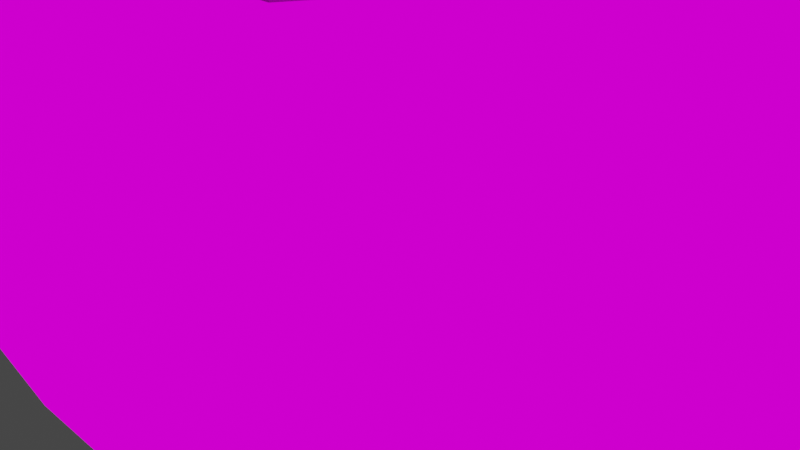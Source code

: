 # Source: grenade.blend  (saved by Blender 3.6.13; exported with 4.5.12 LTS)
import bpy
from mathutils import Matrix  # noqa: F401  (used for matrix-valued properties, if any)

bpy.ops.wm.read_factory_settings(use_empty=True)
scene = bpy.context.scene
scene.name = 'Scene'

# ---- collections
col_collection = bpy.data.collections.new('Collection'); scene.collection.children.link(col_collection)

# ---- images (referenced by path relative to the original .blend; pixels are not part of the script)
import os
ASSET_DIR = os.environ.get("B2B_ASSET_DIR", "")  # directory of the original .blend (textures are referenced by path, not embedded)
HERE = os.path.dirname(os.path.abspath(__file__))  # packed textures are extracted next to this script under _unpacked/

def load_image(name, relpath, width, height, colorspace="sRGB"):
    """Load a texture the original file referenced (path relative to the .blend, or extracted next to this script)."""
    p = next((c for c in (os.path.join(HERE, relpath), os.path.join(ASSET_DIR, relpath)) if relpath and os.path.exists(c)), "")
    if p:
        img = bpy.data.images.load(p, check_existing=True)
        img.name = name
    else:  # same state as the original file: an image datablock whose file is absent (Cycles renders it pink)
        img = bpy.data.images.new(name, width, height)
        img.source = "FILE"
        img.filepath = "//" + (relpath or name)
    img.colorspace_settings.name = colorspace
    return img
img_grenade_0 = load_image('grenade_0', 'grenade_0.png', 1024, 1024, 'sRGB')
img_pipe_png = load_image('pipe.png', 'pipe.png', 1024, 1024, 'sRGB')
img_grenade_1_png = load_image('grenade_1.png', 'grenade_1.png', 1024, 1024, 'sRGB')
img_grenade_2_png = load_image('grenade_2.png', 'grenade_2.png', 1024, 1024, 'sRGB')
img_grenade_3_png = load_image('grenade_3.png', 'grenade_3.png', 1024, 1024, 'sRGB')
img_grenade_4_png = load_image('grenade_4.png', 'grenade_4.png', 1024, 1024, 'sRGB')
img_flashgren_0_png = load_image('flashgren_0.png', 'flashgren_0.png', 1024, 1024, 'sRGB')
img_flashgren_1_png = load_image('flashgren_1.png', 'flashgren_1.png', 1024, 1024, 'sRGB')
img_flashgren_2_png = load_image('flashgren_2.png', 'flashgren_2.png', 1024, 1024, 'sRGB')
img_flashgren_3_png = load_image('flashgren_3.png', 'flashgren_3.png', 1024, 1024, 'sRGB')
img_flashgren_4_png = load_image('flashgren_4.png', 'flashgren_4.png', 1024, 1024, 'sRGB')

# ---- materials (node trees are filled in below, after node groups)
mat_grenade = bpy.data.materials.new('grenade')
mat_grenade.use_transparent_shadow = False
mat_grenade.diffuse_color = (1.0, 1.0, 1.0, 1.0)
mat_grenade.roughness = 1.0
mat_grenade.specular_intensity = 0.0
mat_grenade.metallic = 1.0
mat_pipe = bpy.data.materials.new('pipe')
mat_pipe.use_transparent_shadow = False
mat_pipe.diffuse_color = (1.0, 1.0, 1.0, 1.0)
mat_pipe.roughness = 1.0
mat_pipe.specular_intensity = 0.0
mat_pipe.metallic = 1.0
mat_grenade_blue = bpy.data.materials.new('grenade_blue')
mat_grenade_blue.use_transparent_shadow = False
mat_grenade_red = bpy.data.materials.new('grenade_red')
mat_grenade_red.use_transparent_shadow = False
mat_grenade_yellow = bpy.data.materials.new('grenade_yellow')
mat_grenade_yellow.use_transparent_shadow = False
mat_grenade_green = bpy.data.materials.new('grenade_green')
mat_grenade_green.use_transparent_shadow = False
mat_flashgren = bpy.data.materials.new('flashgren')
mat_flashgren.use_transparent_shadow = False
mat_flashgren_blue = bpy.data.materials.new('flashgren.blue')
mat_flashgren_blue.use_transparent_shadow = False
mat_flashgren_red = bpy.data.materials.new('flashgren.red')
mat_flashgren_red.use_transparent_shadow = False
mat_flashgren_yellow = bpy.data.materials.new('flashgren.yellow')
mat_flashgren_yellow.use_transparent_shadow = False
mat_flashgren_green = bpy.data.materials.new('flashgren.green')
mat_flashgren_green.use_transparent_shadow = False

# ---- material node trees
mat_grenade.use_nodes = True; mat_grenade.node_tree.nodes.clear()
_N = mat_grenade.node_tree.nodes; _L = mat_grenade.node_tree.links
n0 = _N.new('ShaderNodeOutputMaterial'); n0.name = 'Material Output'; n0.location = (200, 0)
n1 = _N.new('ShaderNodeEmission'); n1.name = 'Emission'; n1.location = (0, 0)
n2 = _N.new('ShaderNodeTexImage'); n2.name = 'Image Texture'; n2.location = (-300, 0)
n2.image = img_grenade_0
n2.interpolation = 'Closest'
_L.new(n2.outputs[0], n1.inputs[0])
_L.new(n1.outputs[0], n0.inputs[0])
n0.is_active_output = True
mat_pipe.use_nodes = True; mat_pipe.node_tree.nodes.clear()
_N = mat_pipe.node_tree.nodes; _L = mat_pipe.node_tree.links
n0 = _N.new('ShaderNodeOutputMaterial'); n0.name = 'Material Output'; n0.location = (200, 0)
n1 = _N.new('ShaderNodeEmission'); n1.name = 'Emission'; n1.location = (0, 0)
n2 = _N.new('ShaderNodeTexImage'); n2.name = 'Image Texture'; n2.location = (-300, 0)
n2.image = img_pipe_png
n2.interpolation = 'Closest'
_L.new(n2.outputs[0], n1.inputs[0])
_L.new(n1.outputs[0], n0.inputs[0])
n0.is_active_output = True
mat_grenade_blue.use_nodes = True; mat_grenade_blue.node_tree.nodes.clear()
_N = mat_grenade_blue.node_tree.nodes; _L = mat_grenade_blue.node_tree.links
n0 = _N.new('ShaderNodeBsdfPrincipled'); n0.name = 'Principled BSDF'; n0.location = (10, 300)
n0.distribution = 'GGX'
n0.subsurface_method = 'RANDOM_WALK_SKIN'
n0.inputs[3].default_value = 1.45
n0.inputs[27].default_value = (0.0, 0.0, 0.0, 1.0)
n0.inputs[28].default_value = 1.0
n1 = _N.new('ShaderNodeOutputMaterial'); n1.name = 'Material Output'; n1.location = (300, 300)
n2 = _N.new('ShaderNodeTexImage'); n2.name = 'Image Texture'; n2.location = (-280, 280)
n2.image = img_grenade_1_png
n2.interpolation = 'Closest'
_L.new(n0.outputs[0], n1.inputs[0])
_L.new(n2.outputs[0], n0.inputs[0])
n1.is_active_output = True
mat_grenade_red.use_nodes = True; mat_grenade_red.node_tree.nodes.clear()
_N = mat_grenade_red.node_tree.nodes; _L = mat_grenade_red.node_tree.links
n0 = _N.new('ShaderNodeBsdfPrincipled'); n0.name = 'Principled BSDF'; n0.location = (10, 300)
n0.distribution = 'GGX'
n0.subsurface_method = 'RANDOM_WALK_SKIN'
n0.inputs[3].default_value = 1.45
n0.inputs[27].default_value = (0.0, 0.0, 0.0, 1.0)
n0.inputs[28].default_value = 1.0
n1 = _N.new('ShaderNodeOutputMaterial'); n1.name = 'Material Output'; n1.location = (300, 300)
n2 = _N.new('ShaderNodeTexImage'); n2.name = 'Image Texture'; n2.location = (-280, 280)
n2.image = img_grenade_2_png
n2.interpolation = 'Closest'
_L.new(n0.outputs[0], n1.inputs[0])
_L.new(n2.outputs[0], n0.inputs[0])
n1.is_active_output = True
mat_grenade_yellow.use_nodes = True; mat_grenade_yellow.node_tree.nodes.clear()
_N = mat_grenade_yellow.node_tree.nodes; _L = mat_grenade_yellow.node_tree.links
n0 = _N.new('ShaderNodeBsdfPrincipled'); n0.name = 'Principled BSDF'; n0.location = (10, 300)
n0.distribution = 'GGX'
n0.subsurface_method = 'RANDOM_WALK_SKIN'
n0.inputs[3].default_value = 1.45
n0.inputs[27].default_value = (0.0, 0.0, 0.0, 1.0)
n0.inputs[28].default_value = 1.0
n1 = _N.new('ShaderNodeOutputMaterial'); n1.name = 'Material Output'; n1.location = (300, 300)
n2 = _N.new('ShaderNodeTexImage'); n2.name = 'Image Texture'; n2.location = (-280, 280)
n2.image = img_grenade_3_png
n2.interpolation = 'Closest'
_L.new(n0.outputs[0], n1.inputs[0])
_L.new(n2.outputs[0], n0.inputs[0])
n1.is_active_output = True
mat_grenade_green.use_nodes = True; mat_grenade_green.node_tree.nodes.clear()
_N = mat_grenade_green.node_tree.nodes; _L = mat_grenade_green.node_tree.links
n0 = _N.new('ShaderNodeBsdfPrincipled'); n0.name = 'Principled BSDF'; n0.location = (10, 300)
n0.distribution = 'GGX'
n0.subsurface_method = 'RANDOM_WALK_SKIN'
n0.inputs[3].default_value = 1.45
n0.inputs[27].default_value = (0.0, 0.0, 0.0, 1.0)
n0.inputs[28].default_value = 1.0
n1 = _N.new('ShaderNodeOutputMaterial'); n1.name = 'Material Output'; n1.location = (300, 300)
n2 = _N.new('ShaderNodeTexImage'); n2.name = 'Image Texture'; n2.location = (-280, 280)
n2.image = img_grenade_4_png
n2.interpolation = 'Closest'
_L.new(n0.outputs[0], n1.inputs[0])
_L.new(n2.outputs[0], n0.inputs[0])
n1.is_active_output = True
mat_flashgren.use_nodes = True; mat_flashgren.node_tree.nodes.clear()
_N = mat_flashgren.node_tree.nodes; _L = mat_flashgren.node_tree.links
n0 = _N.new('ShaderNodeBsdfPrincipled'); n0.name = 'Principled BSDF'; n0.location = (10, 300)
n0.distribution = 'GGX'
n0.subsurface_method = 'RANDOM_WALK_SKIN'
n0.inputs[3].default_value = 1.45
n0.inputs[27].default_value = (0.0, 0.0, 0.0, 1.0)
n0.inputs[28].default_value = 1.0
n1 = _N.new('ShaderNodeOutputMaterial'); n1.name = 'Material Output'; n1.location = (300, 300)
n2 = _N.new('ShaderNodeTexImage'); n2.name = 'Image Texture'; n2.location = (-280, 280)
n2.image = img_flashgren_0_png
_L.new(n0.outputs[0], n1.inputs[0])
_L.new(n2.outputs[0], n0.inputs[0])
n1.is_active_output = True
mat_flashgren_blue.use_nodes = True; mat_flashgren_blue.node_tree.nodes.clear()
_N = mat_flashgren_blue.node_tree.nodes; _L = mat_flashgren_blue.node_tree.links
n0 = _N.new('ShaderNodeBsdfPrincipled'); n0.name = 'Principled BSDF'; n0.location = (10, 300)
n0.distribution = 'GGX'
n0.subsurface_method = 'RANDOM_WALK_SKIN'
n0.inputs[3].default_value = 1.45
n0.inputs[27].default_value = (0.0, 0.0, 0.0, 1.0)
n0.inputs[28].default_value = 1.0
n1 = _N.new('ShaderNodeOutputMaterial'); n1.name = 'Material Output'; n1.location = (300, 300)
n2 = _N.new('ShaderNodeTexImage'); n2.name = 'Image Texture'; n2.location = (-280, 280)
n2.image = img_flashgren_1_png
_L.new(n0.outputs[0], n1.inputs[0])
_L.new(n2.outputs[0], n0.inputs[0])
n1.is_active_output = True
mat_flashgren_red.use_nodes = True; mat_flashgren_red.node_tree.nodes.clear()
_N = mat_flashgren_red.node_tree.nodes; _L = mat_flashgren_red.node_tree.links
n0 = _N.new('ShaderNodeBsdfPrincipled'); n0.name = 'Principled BSDF'; n0.location = (10, 300)
n0.distribution = 'GGX'
n0.subsurface_method = 'RANDOM_WALK_SKIN'
n0.inputs[3].default_value = 1.45
n0.inputs[27].default_value = (0.0, 0.0, 0.0, 1.0)
n0.inputs[28].default_value = 1.0
n1 = _N.new('ShaderNodeOutputMaterial'); n1.name = 'Material Output'; n1.location = (300, 300)
n2 = _N.new('ShaderNodeTexImage'); n2.name = 'Image Texture'; n2.location = (-280, 280)
n2.image = img_flashgren_2_png
_L.new(n0.outputs[0], n1.inputs[0])
_L.new(n2.outputs[0], n0.inputs[0])
n1.is_active_output = True
mat_flashgren_yellow.use_nodes = True; mat_flashgren_yellow.node_tree.nodes.clear()
_N = mat_flashgren_yellow.node_tree.nodes; _L = mat_flashgren_yellow.node_tree.links
n0 = _N.new('ShaderNodeBsdfPrincipled'); n0.name = 'Principled BSDF'; n0.location = (10, 300)
n0.distribution = 'GGX'
n0.subsurface_method = 'RANDOM_WALK_SKIN'
n0.inputs[3].default_value = 1.45
n0.inputs[27].default_value = (0.0, 0.0, 0.0, 1.0)
n0.inputs[28].default_value = 1.0
n1 = _N.new('ShaderNodeOutputMaterial'); n1.name = 'Material Output'; n1.location = (300, 300)
n2 = _N.new('ShaderNodeTexImage'); n2.name = 'Image Texture'; n2.location = (-280, 280)
n2.image = img_flashgren_3_png
_L.new(n0.outputs[0], n1.inputs[0])
_L.new(n2.outputs[0], n0.inputs[0])
n1.is_active_output = True
mat_flashgren_green.use_nodes = True; mat_flashgren_green.node_tree.nodes.clear()
_N = mat_flashgren_green.node_tree.nodes; _L = mat_flashgren_green.node_tree.links
n0 = _N.new('ShaderNodeBsdfPrincipled'); n0.name = 'Principled BSDF'; n0.location = (10, 300)
n0.distribution = 'GGX'
n0.subsurface_method = 'RANDOM_WALK_SKIN'
n0.inputs[3].default_value = 1.45
n0.inputs[27].default_value = (0.0, 0.0, 0.0, 1.0)
n0.inputs[28].default_value = 1.0
n1 = _N.new('ShaderNodeOutputMaterial'); n1.name = 'Material Output'; n1.location = (300, 300)
n2 = _N.new('ShaderNodeTexImage'); n2.name = 'Image Texture'; n2.location = (-280, 280)
n2.image = img_flashgren_4_png
_L.new(n0.outputs[0], n1.inputs[0])
_L.new(n2.outputs[0], n0.inputs[0])
n1.is_active_output = True

# ---- world
world_world = bpy.data.worlds.new('World'); scene.world = world_world
world_world.use_nodes = True; world_world.node_tree.nodes.clear()
_N = world_world.node_tree.nodes; _L = world_world.node_tree.links
n0 = _N.new('ShaderNodeOutputWorld'); n0.name = 'World Output'; n0.location = (300, 300)
n1 = _N.new('ShaderNodeBackground'); n1.name = 'Background'; n1.location = (10, 300)
n1.inputs[0].default_value = (0.05088, 0.05088, 0.05088, 1.0)
_L.new(n1.outputs[0], n0.inputs[0])
n0.is_active_output = True
world_world.color = (0.05088, 0.05088, 0.05088)
world_world.use_sun_shadow = False
world_world.sun_shadow_jitter_overblur = 0.0

# ---- cameras
cam_camera = bpy.data.cameras.new('Camera')
cam_camera.clip_end = 100.0
cam_camera.ortho_scale = 7.314

# ---- lights
light_light = bpy.data.lights.new('Light', 'POINT')
light_light.transmission_factor = 0.0
light_light.energy = 1000.0
light_light.shadow_soft_size = 0.1
light_light.shadow_maximum_resolution = 0.006
light_light.use_absolute_resolution = True

# ---- meshes
me_grenade = bpy.data.meshes.new('grenade')
me_grenade.from_pydata([(8.664, 1.79, -1.877), (9.678, -0.04366, -0.04366), (8.664, 2.518, -0.04366), (5.919, 3.711, -0.04366), (5.919, 2.576, 2.547), (-3.15, 3.653, -0.04366), (-3.15, 2.576, -2.634), (5.919, 3.711, -0.04366), (8.664, -0.04366, -2.634), (5.919, -3.711, -0.04366), (8.664, -2.634, -0.04366), (5.919, -2.663, -2.634), (-3.15, -0.04366, -3.711), (5.919, 2.576, -2.634), (8.664, -1.877, 1.79), (8.664, -0.04366, 2.547), (8.664, 1.79, 1.79), (5.919, -0.04366, 3.711), (-3.15, -0.04366, -3.711), (-3.15, -2.663, -2.634), (5.919, -0.04366, -3.711), (8.664, -1.877, -1.877), (8.664, -0.04366, -2.634), (-3.15, -3.711, -0.04366), (5.919, -2.663, -2.634), (5.919, 2.576, -2.634), (-3.15, -2.663, 2.547), (5.919, -3.711, -0.04366), (-3.15, -0.04366, 2.547), (-5.536, -0.04366, 2.547), (-3.15, 1.79, 1.79), (5.919, -2.663, 2.547), (-3.15, -0.04366, 3.711), (5.919, -2.663, 2.547), (5.919, -0.04366, -3.711), (-3.15, 2.576, 2.547), (5.919, -0.04366, 3.711), (5.919, 2.576, 2.547), (-3.15, 2.576, 2.547), (-3.15, -2.663, 2.547), (-3.15, -2.663, -2.634), (-3.15, -2.634, -0.04366), (-5.536, -2.634, -0.04366), (-3.15, -1.877, 1.79), (-5.536, -1.877, -1.877), (-5.536, 1.79, -1.877), (-5.536, 1.79, 1.79), (-3.15, 2.518, -0.04366), (-5.536, 2.518, -0.04366), (-3.15, 1.79, -1.877), (-5.536, 1.79, -1.877), (-3.15, -0.04366, -2.634), (-3.15, -1.877, -1.877), (-5.536, -1.877, -1.877), (-5.536, 1.79, 1.79), (-5.536, -0.04366, -2.634), (-3.15, -0.04366, -2.634), (-5.536, -1.877, 1.79), (5.919, -0.04366, -3.711), (5.919, -0.04366, -3.711), (-3.15, 2.576, -2.634), (-3.15, 3.653, -0.04366), (-3.15, -0.04366, -3.711), (-3.15, -3.711, -0.04366), (-3.15, -0.04366, 3.711), (-5.536, 2.518, -0.04366), (-5.536, -0.04366, -2.634), (-5.536, -2.634, -0.04366), (-5.536, -1.877, 1.79), (-5.536, -0.04366, 2.547), (-5.536, -0.04366, -2.634)], [], [(0, 2, 1), (0, 25, 3, 2), (48, 47, 49, 50), (0, 1, 8), (10, 14, 31, 9), (6, 5, 7, 13), (15, 14, 1), (2, 3, 4, 16), (12, 6, 13, 58), (14, 10, 1), (10, 9, 11, 21), (19, 18, 20, 24), (21, 22, 1), (23, 19, 24, 27), (54, 30, 47, 48), (16, 4, 17, 15), (26, 23, 27, 33), (22, 21, 11, 59), (16, 15, 1), (32, 26, 33, 36), (2, 16, 1), (15, 17, 31, 14), (35, 32, 36, 37), (10, 21, 1), (57, 43, 28, 29), (50, 49, 51, 70), (53, 55, 56, 52), (42, 41, 43, 57), (8, 34, 25, 0), (53, 52, 41, 42), (29, 28, 30, 54), (40, 63, 39, 64, 38, 61, 60, 62), (46, 65, 45, 66, 44, 67, 68, 69), (5, 35, 37, 7)])
me_grenade.polygons.foreach_set('use_smooth', [1, 1, 1, 1, 1, 1, 1, 1, 1, 1, 1, 1, 1, 1, 1, 1, 1, 1, 1, 1, 1, 1, 1, 1, 1, 1, 1, 1, 1, 1, 1, 0, 0, 1])
me_grenade.polygons.foreach_set('material_index', [2, 2, 2, 2, 2, 2, 2, 2, 2, 2, 2, 2, 2, 2, 2, 2, 2, 2, 2, 2, 2, 2, 2, 2, 2, 2, 2, 2, 2, 2, 2, 2, 2, 2])
_uv = me_grenade.uv_layers.new(name='grenade')
_uv.uv.foreach_set('vector', [0.49, 0.61, 0.44, 0.58, 0.52, 0.49, 0.49, 0.61, 0.42, 0.7, 0.37, 0.64, 0.44, 0.58, 0.74, 0.49, 0.62, 0.49, 0.62, 0.41, 0.74, 0.41, 0.49, 0.61, 0.52, 0.49, 0.57, 0.63, 0.44, 0.38, 0.41, 0.43, 0.35, 0.39, 0.38, 0.33, 0.04, 0.87, 0.04, 0.74, 0.33, 0.74, 0.33, 0.87, 0.41, 0.49, 0.41, 0.43, 0.52, 0.49, 0.44, 0.58, 0.37, 0.64, 0.34, 0.58, 0.41, 0.54, 0.04, 1.0, 0.04, 0.87, 0.33, 0.87, 0.33, 1.0, 0.41, 0.43, 0.44, 0.38, 0.52, 0.49, 0.44, 0.38, 0.38, 0.33, 0.43, 0.27, 0.49, 0.35, 0.04, 0.12, 0.04, 0.0, 0.33, 0.0, 0.33, 0.12, 0.49, 0.35, 0.57, 0.34, 0.52, 0.49, 0.04, 0.24, 0.04, 0.12, 0.33, 0.12, 0.33, 0.24, 0.74, 0.57, 0.62, 0.57, 0.62, 0.49, 0.74, 0.49, 0.41, 0.54, 0.34, 0.58, 0.33, 0.49, 0.41, 0.49, 0.04, 0.36, 0.04, 0.24, 0.33, 0.24, 0.33, 0.36, 0.57, 0.34, 0.49, 0.35, 0.43, 0.27, 0.5, 0.2, 0.41, 0.54, 0.41, 0.49, 0.52, 0.49, 0.04, 0.49, 0.04, 0.36, 0.33, 0.36, 0.33, 0.49, 0.44, 0.58, 0.41, 0.54, 0.52, 0.49, 0.41, 0.49, 0.33, 0.49, 0.35, 0.39, 0.41, 0.43, 0.04, 0.61, 0.04, 0.49, 0.33, 0.49, 0.33, 0.61, 0.44, 0.38, 0.49, 0.35, 0.52, 0.49, 0.74, 0.72, 0.62, 0.72, 0.62, 0.64, 0.74, 0.64, 0.74, 0.41, 0.62, 0.41, 0.62, 0.33, 0.74, 0.33, 0.74, 0.88, 0.74, 0.95, 0.62, 0.95, 0.62, 0.88, 0.74, 0.8, 0.62, 0.8, 0.62, 0.72, 0.74, 0.72, 0.57, 0.63, 0.49, 0.77, 0.42, 0.7, 0.49, 0.61, 0.74, 0.88, 0.62, 0.88, 0.62, 0.8, 0.74, 0.8, 0.74, 0.64, 0.62, 0.64, 0.62, 0.57, 0.74, 0.57, 0.91, 0.07, 0.95, 0.18, 0.91, 0.28, 0.81, 0.32, 0.71, 0.28, 0.67, 0.18, 0.72, 0.07, 0.81, 0.03, 0.8, 0.97, 0.77, 0.9, 0.8, 0.83, 0.87, 0.8, 0.94, 0.83, 0.97, 0.9, 0.94, 0.97, 0.87, 1.0, 0.04, 0.74, 0.04, 0.61, 0.33, 0.61, 0.33, 0.74])
me_grenade.materials.append(mat_grenade)
me_grenade.materials.append(mat_grenade)
me_grenade.materials.append(mat_pipe)
me_grenade.materials.append(mat_grenade_blue)
me_grenade.materials.append(mat_grenade_red)
me_grenade.materials.append(mat_grenade_yellow)
me_grenade.materials.append(mat_grenade_green)
me_grenade.update()
me_cylinder = bpy.data.meshes.new('Cylinder')
me_cylinder.from_pydata([(-3.5, -1.0, 5.0), (-2.5, -1.0, 8.0), (-3.5, 1.0, 5.0), (-2.5, 1.0, 8.0), (1.0, -1.0, 5.0), (1.0, -1.0, 8.0), (1.0, 1.0, 5.0), (1.0, 1.0, 8.0), (2.0, 1.192e-07, -3.0), (2.0, 1.192e-07, 3.0), (1.0, -1.732, -3.0), (1.0, -1.732, 3.0), (-1.0, -1.732, -3.0), (-1.0, -1.732, 3.0), (-2.0, -1.192e-07, -3.0), (-2.0, -1.192e-07, 3.0), (-1.0, 1.732, -3.0), (-1.0, 1.732, 3.0), (1.0, 1.732, -3.0), (1.0, 1.732, 3.0), (3.0, 2.384e-07, -3.0), (3.0, 2.384e-07, -5.0), (3.0, 2.384e-07, 3.0), (3.0, 2.384e-07, 5.0), (1.5, -2.598, 3.0), (1.5, -2.598, 5.0), (-1.5, -2.598, 3.0), (-1.5, -2.598, 5.0), (-3.0, -2.384e-07, 3.0), (-3.0, -2.384e-07, 5.0), (-1.5, 2.598, 3.0), (-1.5, 2.598, 5.0), (1.5, 2.598, 3.0), (1.5, 2.598, 5.0), (1.5, -2.598, -5.0), (1.5, -2.598, -3.0), (-1.5, -2.598, -5.0), (-1.5, -2.598, -3.0), (-3.0, -2.384e-07, -5.0), (-3.0, -2.384e-07, -3.0), (-1.5, 2.598, -5.0), (-1.5, 2.598, -3.0), (1.5, 2.598, -5.0), (1.5, 2.598, -3.0), (1.5, 0.0, 8.0), (1.5, 0.0, 5.0)], [], [(0, 1, 3, 2), (2, 3, 7, 6), (6, 7, 44, 45), (4, 5, 1, 0), (2, 6, 45, 4, 0), (7, 3, 44), (8, 9, 11, 10), (10, 11, 13, 12), (12, 13, 15, 14), (14, 15, 17, 16), (16, 17, 19, 18), (18, 19, 9, 8), (35, 20, 43, 41, 39, 37), (22, 23, 25, 24), (38, 39, 41, 40), (24, 25, 27, 26), (21, 34, 36, 38, 40, 42), (36, 37, 39, 38), (26, 27, 29, 28), (42, 43, 20, 21), (34, 35, 37, 36), (28, 29, 31, 30), (25, 23, 33, 31, 29, 27), (21, 20, 35, 34), (30, 31, 33, 32), (40, 41, 43, 42), (32, 33, 23, 22), (22, 24, 26, 28, 30, 32), (45, 44, 5, 4), (44, 1, 5), (1, 44, 3)])
me_cylinder.polygons.foreach_set('use_smooth', [0, 0, 0, 0, 0, 0, 1, 1, 1, 1, 1, 1, 0, 1, 1, 1, 0, 1, 1, 1, 1, 1, 0, 1, 1, 1, 1, 0, 0, 0, 0])
me_cylinder.polygons.foreach_set('material_index', [1, 1, 1, 1, 1, 1, 1, 1, 1, 1, 1, 1, 1, 1, 1, 1, 1, 1, 1, 1, 1, 1, 1, 1, 1, 1, 1, 1, 1, 1, 1])
_uv = me_cylinder.uv_layers.new(name='UVMap')
_uv.uv.foreach_set('vector', [0.8906, 0.4531, 0.8906, 0.6016, 0.9844, 0.6016, 0.9844, 0.4531, 0.7656, 0.5625, 0.8906, 0.6016, 0.8906, 0.7578, 0.7656, 0.7578, 0.7656, 0.7578, 0.8906, 0.7578, 0.8906, 0.7969, 0.7656, 0.7969, 0.7656, 0.7578, 0.8906, 0.7578, 0.8906, 0.6016, 0.7656, 0.5625, 0.7188, 0.5703, 0.5312, 0.5703, 0.5, 0.5234, 0.5312, 0.4766, 0.7188, 0.4766, 0.9844, 0.7578, 0.9844, 0.6016, 0.9375, 0.7578, 0.4766, 0.4844, 0.4766, 0.9844, 0.3203, 0.9844, 0.3203, 0.4844, 0.3203, 0.4844, 0.3203, 0.9844, 0.1641, 0.9844, 0.1641, 0.4844, 0.1641, 0.4844, 0.1641, 0.9844, 0.01562, 0.9844, 0.01562, 0.4844, 0.4766, 0.4844, 0.4766, 0.9844, 0.3203, 0.9844, 0.3203, 0.4844, 0.3203, 0.4844, 0.3203, 0.9844, 0.1641, 0.9844, 0.1641, 0.4844, 0.1641, 0.4844, 0.1641, 0.9844, 0.01562, 0.9844, 0.01562, 0.4844, 0.5156, 0.6562, 0.6172, 0.6016, 0.7188, 0.6562, 0.7188, 0.7812, 0.6172, 0.8359, 0.5156, 0.7812, 0.9922, 0.8594, 0.9922, 0.9844, 0.8203, 0.9844, 0.8203, 0.8594, 0.4922, 0.8594, 0.4922, 0.9844, 0.6562, 0.9844, 0.6562, 0.8594, 0.8203, 0.8594, 0.8203, 0.9844, 0.6562, 0.9844, 0.6562, 0.8594, 0.9922, 0.2344, 0.875, 0.02344, 0.6328, 0.02344, 0.5156, 0.2344, 0.6328, 0.4453, 0.875, 0.4453, 0.8203, 0.8594, 0.8203, 0.9844, 0.9922, 0.9844, 0.9922, 0.8594, 0.6562, 0.8594, 0.6562, 0.9844, 0.4922, 0.9844, 0.4922, 0.8594, 0.8203, 0.8594, 0.8203, 0.9844, 0.9922, 0.9844, 0.9922, 0.8594, 0.6562, 0.8594, 0.6562, 0.9844, 0.8203, 0.9844, 0.8203, 0.8594, 0.9922, 0.8594, 0.9922, 0.9844, 0.8203, 0.9844, 0.8203, 0.8594, 0.375, 0.02344, 0.4922, 0.2344, 0.375, 0.4453, 0.125, 0.4453, 0.01562, 0.2266, 0.1328, 0.02344, 0.4922, 0.8594, 0.4922, 0.9844, 0.6562, 0.9844, 0.6562, 0.8594, 0.8203, 0.8594, 0.8203, 0.9844, 0.6562, 0.9844, 0.6562, 0.8594, 0.6562, 0.8594, 0.6562, 0.9844, 0.8203, 0.9844, 0.8203, 0.8594, 0.6562, 0.8594, 0.6562, 0.9844, 0.4922, 0.9844, 0.4922, 0.8594, 0.6172, 0.6016, 0.5156, 0.6562, 0.5156, 0.7812, 0.6172, 0.8359, 0.7188, 0.7812, 0.7188, 0.6562, 0.7656, 0.7969, 0.8906, 0.7969, 0.8906, 0.8359, 0.7656, 0.8359, 0.9375, 0.7578, 0.8906, 0.6016, 0.8906, 0.7578, 0.8906, 0.6016, 0.9375, 0.7578, 0.9844, 0.6016])
me_cylinder.materials.append(mat_flashgren)
me_cylinder.materials.append(mat_flashgren_blue)
me_cylinder.materials.append(mat_flashgren_red)
me_cylinder.materials.append(mat_flashgren_yellow)
me_cylinder.materials.append(mat_flashgren_green)
me_cylinder.update()

# ---- objects
ob_grenade = bpy.data.objects.new('grenade', me_grenade)
ob_light = bpy.data.objects.new('Light', light_light)
ob_camera = bpy.data.objects.new('Camera', cam_camera)
ob_flashgren = bpy.data.objects.new('flashgren', me_cylinder)

# ---- transforms, parenting, visibility, modifiers, constraints
ob_grenade.location = (0.0, 0.0, 0.0)
ob_light.location = (4.076, 1.005, 5.904)
ob_light.rotation_euler = (0.6503, 0.05522, 1.866)
ob_light.lock_rotations_4d = False
ob_light.empty_display_type = 'ARROWS'
ob_light.color = (0.0, 0.0, 0.0, 0.0)
ob_light.lineart.crease_threshold = 0.0
ob_camera.location = (7.359, -6.926, 4.958)
ob_camera.rotation_euler = (1.109, 0.0, 0.8149)
ob_camera.lock_rotations_4d = False
ob_camera.empty_display_type = 'ARROWS'
ob_camera.color = (0.0, 0.0, 0.0, 0.0)
ob_camera.display_type = 'WIRE'
ob_camera.lineart.crease_threshold = 0.0
ob_flashgren.location = (0.0, 0.0, 0.0)

# ---- collection membership
scene.collection.objects.link(ob_grenade)
col_collection.objects.link(ob_light)
col_collection.objects.link(ob_camera)
col_collection.objects.link(ob_flashgren)

# ---- scene / render settings (as saved in the file)
scene.camera = ob_camera
scene.frame_start = 1; scene.frame_end = 1; scene.frame_set(1)
scene.render.engine = 'BLENDER_EEVEE_NEXT'
scene.cycles.sampling_pattern = 'TABULATED_SOBOL'
scene.view_settings.view_transform = 'Filmic'
bpy.context.view_layer.update()

